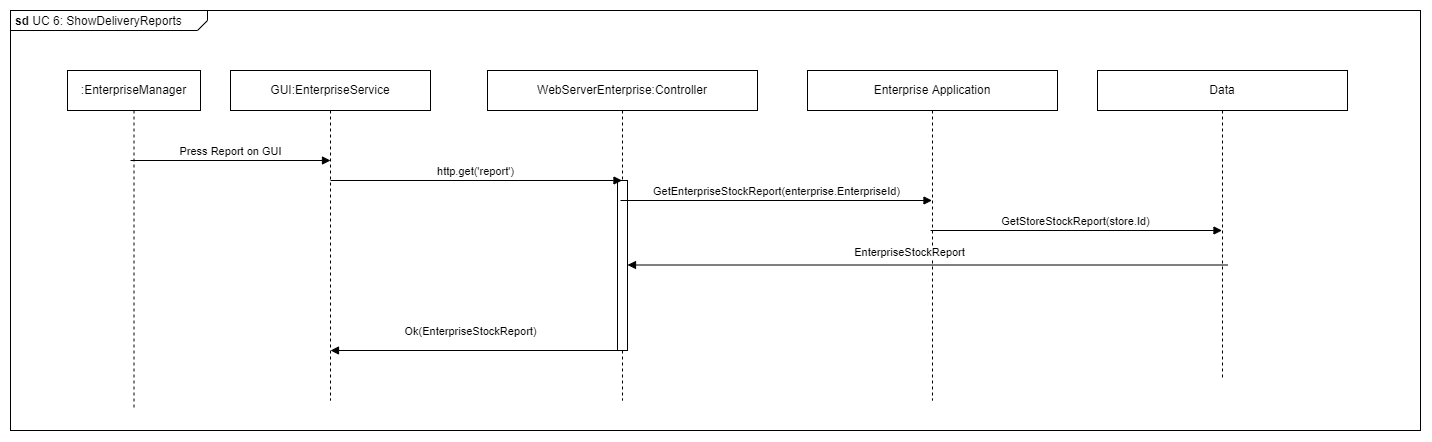

The diagram above was exported from draw.io. Its source (the exported page's mxGraphModel, read from the mxfile embedded in the PNG):
<mxGraphModel dx="2436" dy="1109" grid="1" gridSize="10" guides="1" tooltips="1" connect="1" arrows="1" fold="1" page="1" pageScale="1" pageWidth="827" pageHeight="1169" math="0" shadow="0">
  <root>
    <mxCell id="DKpZ2-2DQUWS4tuX11d5-0" />
    <mxCell id="DKpZ2-2DQUWS4tuX11d5-1" parent="DKpZ2-2DQUWS4tuX11d5-0" />
    <mxCell id="DKpZ2-2DQUWS4tuX11d5-206" value="&lt;p style=&quot;margin: 0px ; margin-top: 4px ; margin-left: 5px ; text-align: left&quot;&gt;&lt;b&gt;sd &lt;/b&gt;UC 6: ShowDeliveryReports&lt;/p&gt;&lt;p style=&quot;margin: 0px ; margin-top: 4px ; margin-left: 5px ; text-align: left&quot;&gt;&lt;br&gt;&lt;/p&gt;" style="html=1;shape=mxgraph.sysml.package;overflow=fill;labelX=197;align=left;spacingLeft=5;verticalAlign=top;spacingTop=-13;" vertex="1" parent="DKpZ2-2DQUWS4tuX11d5-1">
      <mxGeometry x="480" y="620" width="1410" height="420" as="geometry" />
    </mxCell>
    <mxCell id="DKpZ2-2DQUWS4tuX11d5-207" value=":EnterpriseManager" style="shape=umlLifeline;perimeter=lifelinePerimeter;whiteSpace=wrap;html=1;container=1;collapsible=0;recursiveResize=0;outlineConnect=0;" vertex="1" parent="DKpZ2-2DQUWS4tuX11d5-1">
      <mxGeometry x="537" y="680" width="133" height="340" as="geometry" />
    </mxCell>
    <mxCell id="DKpZ2-2DQUWS4tuX11d5-208" value="GUI:EnterpriseService" style="shape=umlLifeline;perimeter=lifelinePerimeter;whiteSpace=wrap;html=1;container=1;collapsible=0;recursiveResize=0;outlineConnect=0;" vertex="1" parent="DKpZ2-2DQUWS4tuX11d5-1">
      <mxGeometry x="700" y="680" width="200" height="330" as="geometry" />
    </mxCell>
    <mxCell id="DKpZ2-2DQUWS4tuX11d5-209" value="Press Report on GUI" style="html=1;verticalAlign=bottom;endArrow=block;rounded=0;" edge="1" parent="DKpZ2-2DQUWS4tuX11d5-208">
      <mxGeometry width="80" relative="1" as="geometry">
        <mxPoint x="-99.99909090909102" y="90" as="sourcePoint" />
        <mxPoint x="100" y="90" as="targetPoint" />
      </mxGeometry>
    </mxCell>
    <mxCell id="DKpZ2-2DQUWS4tuX11d5-210" value="WebServerEnterprise:Controller" style="shape=umlLifeline;perimeter=lifelinePerimeter;whiteSpace=wrap;html=1;container=1;collapsible=0;recursiveResize=0;outlineConnect=0;" vertex="1" parent="DKpZ2-2DQUWS4tuX11d5-1">
      <mxGeometry x="957" y="680" width="270" height="330" as="geometry" />
    </mxCell>
    <mxCell id="DKpZ2-2DQUWS4tuX11d5-211" value="" style="html=1;points=[];perimeter=orthogonalPerimeter;" vertex="1" parent="DKpZ2-2DQUWS4tuX11d5-210">
      <mxGeometry x="130" y="110" width="10" height="170" as="geometry" />
    </mxCell>
    <mxCell id="DKpZ2-2DQUWS4tuX11d5-212" value="Ok(EnterpriseStockReport)" style="html=1;verticalAlign=bottom;endArrow=none;rounded=0;endFill=0;startArrow=block;startFill=1;" edge="1" parent="DKpZ2-2DQUWS4tuX11d5-210">
      <mxGeometry x="-0.0244" y="10" width="80" relative="1" as="geometry">
        <mxPoint x="-157" y="280" as="sourcePoint" />
        <mxPoint x="129.99999999999983" y="280" as="targetPoint" />
        <mxPoint as="offset" />
      </mxGeometry>
    </mxCell>
    <mxCell id="DKpZ2-2DQUWS4tuX11d5-213" value="Enterprise Application" style="shape=umlLifeline;perimeter=lifelinePerimeter;whiteSpace=wrap;html=1;container=1;collapsible=0;recursiveResize=0;outlineConnect=0;" vertex="1" parent="DKpZ2-2DQUWS4tuX11d5-1">
      <mxGeometry x="1277" y="680" width="250" height="330" as="geometry" />
    </mxCell>
    <mxCell id="DKpZ2-2DQUWS4tuX11d5-214" value="GetEnterpriseStockReport(enterprise.EnterpriseId)" style="html=1;verticalAlign=bottom;endArrow=block;rounded=0;" edge="1" parent="DKpZ2-2DQUWS4tuX11d5-213" target="DKpZ2-2DQUWS4tuX11d5-213">
      <mxGeometry width="80" relative="1" as="geometry">
        <mxPoint x="-186.99909090909114" y="130" as="sourcePoint" />
        <mxPoint x="104.5" y="130" as="targetPoint" />
      </mxGeometry>
    </mxCell>
    <mxCell id="DKpZ2-2DQUWS4tuX11d5-215" value="Data" style="shape=umlLifeline;perimeter=lifelinePerimeter;whiteSpace=wrap;html=1;container=1;collapsible=0;recursiveResize=0;outlineConnect=0;" vertex="1" parent="DKpZ2-2DQUWS4tuX11d5-1">
      <mxGeometry x="1567" y="680" width="250" height="310" as="geometry" />
    </mxCell>
    <mxCell id="DKpZ2-2DQUWS4tuX11d5-216" value="GetStoreStockReport(store.Id)" style="html=1;verticalAlign=bottom;endArrow=block;rounded=0;" edge="1" parent="DKpZ2-2DQUWS4tuX11d5-215">
      <mxGeometry width="80" relative="1" as="geometry">
        <mxPoint x="-166.99909090909114" y="160" as="sourcePoint" />
        <mxPoint x="124.5" y="160" as="targetPoint" />
      </mxGeometry>
    </mxCell>
    <mxCell id="DKpZ2-2DQUWS4tuX11d5-217" value="EnterpriseStockReport" style="html=1;verticalAlign=bottom;endArrow=none;rounded=0;endFill=0;startArrow=block;startFill=1;" edge="1" parent="DKpZ2-2DQUWS4tuX11d5-215" source="DKpZ2-2DQUWS4tuX11d5-211">
      <mxGeometry x="-0.0626" y="5" width="80" relative="1" as="geometry">
        <mxPoint x="-157" y="194.5" as="sourcePoint" />
        <mxPoint x="130" y="194.5" as="targetPoint" />
        <mxPoint y="1" as="offset" />
      </mxGeometry>
    </mxCell>
    <mxCell id="DKpZ2-2DQUWS4tuX11d5-218" value="http.get('report')" style="html=1;verticalAlign=bottom;endArrow=block;rounded=0;" edge="1" parent="DKpZ2-2DQUWS4tuX11d5-1" target="DKpZ2-2DQUWS4tuX11d5-210">
      <mxGeometry width="80" relative="1" as="geometry">
        <mxPoint x="800.0009090909089" y="790" as="sourcePoint" />
        <mxPoint x="1008.9099999999999" y="790" as="targetPoint" />
      </mxGeometry>
    </mxCell>
  </root>
</mxGraphModel>